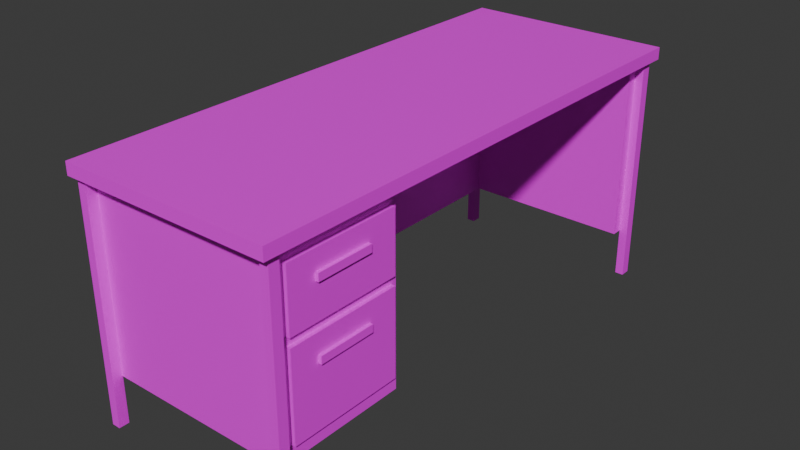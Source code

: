 # Source: desk_textured2.blend  (saved by Blender 4.2.66; exported with 4.5.12 LTS)
import bpy
from mathutils import Matrix  # noqa: F401  (used for matrix-valued properties, if any)

bpy.ops.wm.read_factory_settings(use_empty=True)
scene = bpy.context.scene
scene.name = 'Scene'

# ---- collections
col_collection = bpy.data.collections.new('Collection'); scene.collection.children.link(col_collection)

# ---- images (referenced by path relative to the original .blend; pixels are not part of the script)
import os
ASSET_DIR = os.environ.get("B2B_ASSET_DIR", "")  # directory of the original .blend (textures are referenced by path, not embedded)
HERE = os.path.dirname(os.path.abspath(__file__))  # packed textures are extracted next to this script under _unpacked/

def load_image(name, relpath, width, height, colorspace="sRGB"):
    """Load a texture the original file referenced (path relative to the .blend, or extracted next to this script)."""
    p = next((c for c in (os.path.join(HERE, relpath), os.path.join(ASSET_DIR, relpath)) if relpath and os.path.exists(c)), "")
    if p:
        img = bpy.data.images.load(p, check_existing=True)
        img.name = name
    else:  # same state as the original file: an image datablock whose file is absent (Cycles renders it pink)
        img = bpy.data.images.new(name, width, height)
        img.source = "FILE"
        img.filepath = "//" + (relpath or name)
    img.colorspace_settings.name = colorspace
    return img
img_pixil_frame_0__10__png = load_image('pixil-frame-0 (10).png', 'pixil-frame-0 (10).png', 1024, 1024, 'sRGB')

# ---- materials (node trees are filled in below, after node groups)
mat_material_020 = bpy.data.materials.new('Material.020')
mat_material_020.use_transparent_shadow = False
mat_material_012 = bpy.data.materials.new('Material.012')
mat_material_012.alpha_threshold = 0.0
mat_material_012.use_transparent_shadow = False
mat_material_012.roughness = 0.5
mat_material_012.line_color = (0.0, 0.0, 0.0, 1.0)
mat_material_013 = bpy.data.materials.new('Material.013')
mat_material_013.alpha_threshold = 0.0
mat_material_013.use_transparent_shadow = False
mat_material_013.roughness = 0.5
mat_material_013.line_color = (0.0, 0.0, 0.0, 1.0)
mat_material_014 = bpy.data.materials.new('Material.014')
mat_material_014.alpha_threshold = 0.0
mat_material_014.use_transparent_shadow = False
mat_material_014.roughness = 0.5
mat_material_014.line_color = (0.0, 0.0, 0.0, 1.0)
mat_material_015 = bpy.data.materials.new('Material.015')
mat_material_015.alpha_threshold = 0.0
mat_material_015.use_transparent_shadow = False
mat_material_015.roughness = 0.5
mat_material_015.line_color = (0.0, 0.0, 0.0, 1.0)
mat_material_016 = bpy.data.materials.new('Material.016')
mat_material_016.alpha_threshold = 0.0
mat_material_016.use_transparent_shadow = False
mat_material_016.roughness = 0.5
mat_material_016.line_color = (0.0, 0.0, 0.0, 1.0)

# ---- material node trees
mat_material_020.use_nodes = True; mat_material_020.node_tree.nodes.clear()
_N = mat_material_020.node_tree.nodes; _L = mat_material_020.node_tree.links
n0 = _N.new('ShaderNodeBsdfPrincipled'); n0.name = 'Principled BSDF'; n0.location = (10, 300)
n0.inputs[3].default_value = 1.45
n1 = _N.new('ShaderNodeOutputMaterial'); n1.name = 'Material Output'; n1.location = (300, 300)
n2 = _N.new('ShaderNodeTexImage'); n2.name = 'Image Texture'; n2.location = (-280, 280)
n2.image = img_pixil_frame_0__10__png
_L.new(n0.outputs[0], n1.inputs[0])
_L.new(n2.outputs[0], n0.inputs[0])
n1.is_active_output = True
mat_material_012.use_nodes = True; mat_material_012.node_tree.nodes.clear()
_N = mat_material_012.node_tree.nodes; _L = mat_material_012.node_tree.links
n0 = _N.new('ShaderNodeOutputMaterial'); n0.name = 'Material Output'; n0.location = (300, 300)
n1 = _N.new('ShaderNodeBsdfPrincipled'); n1.name = 'Principled BSDF'; n1.location = (10, 300)
n1.inputs[3].default_value = 1.45
_L.new(n1.outputs[0], n0.inputs[0])
n0.is_active_output = True
mat_material_013.use_nodes = True; mat_material_013.node_tree.nodes.clear()
_N = mat_material_013.node_tree.nodes; _L = mat_material_013.node_tree.links
n0 = _N.new('ShaderNodeOutputMaterial'); n0.name = 'Material Output'; n0.location = (300, 300)
n1 = _N.new('ShaderNodeBsdfPrincipled'); n1.name = 'Principled BSDF'; n1.location = (10, 300)
n1.inputs[3].default_value = 1.45
_L.new(n1.outputs[0], n0.inputs[0])
n0.is_active_output = True
mat_material_014.use_nodes = True; mat_material_014.node_tree.nodes.clear()
_N = mat_material_014.node_tree.nodes; _L = mat_material_014.node_tree.links
n0 = _N.new('ShaderNodeOutputMaterial'); n0.name = 'Material Output'; n0.location = (300, 300)
n1 = _N.new('ShaderNodeBsdfPrincipled'); n1.name = 'Principled BSDF'; n1.location = (10, 300)
n1.inputs[3].default_value = 1.45
_L.new(n1.outputs[0], n0.inputs[0])
n0.is_active_output = True
mat_material_015.use_nodes = True; mat_material_015.node_tree.nodes.clear()
_N = mat_material_015.node_tree.nodes; _L = mat_material_015.node_tree.links
n0 = _N.new('ShaderNodeOutputMaterial'); n0.name = 'Material Output'; n0.location = (300, 300)
n1 = _N.new('ShaderNodeBsdfPrincipled'); n1.name = 'Principled BSDF'; n1.location = (10, 300)
n1.inputs[3].default_value = 1.45
_L.new(n1.outputs[0], n0.inputs[0])
n0.is_active_output = True
mat_material_016.use_nodes = True; mat_material_016.node_tree.nodes.clear()
_N = mat_material_016.node_tree.nodes; _L = mat_material_016.node_tree.links
n0 = _N.new('ShaderNodeOutputMaterial'); n0.name = 'Material Output'; n0.location = (300, 300)
n1 = _N.new('ShaderNodeBsdfPrincipled'); n1.name = 'Principled BSDF'; n1.location = (10, 300)
n1.inputs[3].default_value = 1.45
_L.new(n1.outputs[0], n0.inputs[0])
n0.is_active_output = True

# ---- world
world_world = bpy.data.worlds.new('World'); scene.world = world_world
world_world.use_nodes = True; world_world.node_tree.nodes.clear()
_N = world_world.node_tree.nodes; _L = world_world.node_tree.links
n0 = _N.new('ShaderNodeOutputWorld'); n0.name = 'World Output'; n0.location = (300, 300)
n1 = _N.new('ShaderNodeBackground'); n1.name = 'Background'; n1.location = (10, 300)
n1.inputs[0].default_value = (0.05088, 0.05088, 0.05088, 1.0)
_L.new(n1.outputs[0], n0.inputs[0])
n0.is_active_output = True
world_world.color = (0.05088, 0.05088, 0.05088)
world_world.use_sun_shadow = False
world_world.sun_shadow_jitter_overblur = 0.0

# ---- meshes
me_cube_010 = bpy.data.meshes.new('Cube.010')
me_cube_010.from_pydata([(1.175, 0.3541, 0.8932), (1.175, 0.3541, -0.7606), (1.175, -0.8215, 0.8932), (1.175, -0.8215, -0.7606), (-0.4567, 0.3541, 0.8932), (-0.4567, 0.3541, -0.7606), (-0.4567, -0.8215, 0.8932), (-0.4567, -0.8215, -0.7606), (0.6179, 0.4083, 2.526), (0.6179, 0.4083, -1.046), (0.6179, -0.9471, 2.526), (0.6179, -0.9471, -1.046), (52.07, 0.4083, 2.526), (52.07, 0.4083, -1.046), (52.07, -0.9471, 2.526), (52.07, -0.9471, -1.046), (52.17, 0.4075, -1.022), (52.17, 0.4075, 2.533), (52.17, 4.142, -1.022), (52.17, 4.142, 2.533), (48.16, 0.4075, -1.022), (48.16, 0.4075, 2.533), (48.16, 4.142, -1.022), (48.16, 4.142, 2.533), (0.6233, 4.01, -1.01), (0.6233, 4.01, 2.533), (48.23, 4.01, -1.01), (48.23, 4.01, 2.533), (0.6233, 4.138, -1.01), (0.6233, 4.138, 2.533), (48.23, 4.138, -1.01), (48.23, 4.138, 2.533), (-1.699, -1.029, 2.528), (-1.699, -1.029, -1.973), (-1.699, -0.9235, 2.528), (-1.699, -0.9235, -1.973), (0.6493, -1.029, 2.528), (0.6493, -1.029, -1.973), (0.6493, -0.9235, 2.528), (0.6493, -0.9235, -1.973), (-3.154, 4.303, 2.756), (-3.154, 4.303, 2.522), (-3.154, -1.118, 2.756), (-3.154, -1.118, 2.522), (54.62, 4.303, 2.756), (54.62, 4.303, 2.522), (54.62, -1.118, 2.756), (54.62, -1.118, 2.522), (1.175, 0.3541, 2.212), (1.175, 0.3541, 1.058), (1.175, -0.8215, 2.212), (1.175, -0.8215, 1.058), (-0.4567, 0.3541, 2.212), (-0.4567, 0.3541, 1.058), (-0.4567, -0.8215, 2.212), (-0.4567, -0.8215, 1.058), (-0.2157, 0.04786, 1.856), (-0.2157, 0.04786, 1.714), (-0.2157, -0.5376, 1.856), (-0.2157, -0.5376, 1.714), (-1.293, 0.04786, 1.856), (-1.293, 0.04786, 1.714), (-1.293, -0.5376, 1.856), (-1.293, -0.5376, 1.714), (-0.2157, 0.04786, 0.5269), (-0.2157, 0.04786, 0.3843), (-0.2157, -0.5376, 0.5269), (-0.2157, -0.5376, 0.3843), (-1.293, 0.04786, 0.5269), (-1.293, 0.04786, 0.3843), (-1.293, -0.5376, 0.5269), (-1.293, -0.5376, 0.3843), (-1.699, 4.126, 2.528), (-1.699, 4.126, -1.973), (-1.699, 4.232, 2.528), (-1.699, 4.232, -1.973), (0.6493, 4.126, 2.528), (0.6493, 4.126, -1.973), (0.6493, 4.232, 2.528), (0.6493, 4.232, -1.973), (51.69, 4.126, 2.528), (51.69, 4.126, -1.973), (51.69, 4.232, 2.528), (51.69, 4.232, -1.973), (54.04, 4.126, 2.528), (54.04, 4.126, -1.973), (54.04, 4.232, 2.528), (54.04, 4.232, -1.973), (51.69, -1.048, 2.528), (51.69, -1.048, -1.973), (51.69, -0.9423, 2.528), (51.69, -0.9423, -1.973), (54.04, -1.048, 2.528), (54.04, -1.048, -1.973), (54.04, -0.9423, 2.528), (54.04, -0.9423, -1.973)], [], [(0, 4, 6, 2), (3, 2, 6, 7), (7, 6, 4, 5), (5, 1, 3, 7), (1, 0, 2, 3), (5, 4, 0, 1), (8, 10, 14, 12), (11, 15, 14, 10), (15, 13, 12, 14), (13, 15, 11, 9), (9, 11, 10, 8), (13, 9, 8, 12), (16, 18, 19, 17), (18, 22, 23, 19), (22, 20, 21, 23), (20, 16, 17, 21), (18, 16, 20, 22), (23, 21, 17, 19), (24, 26, 27, 25), (26, 30, 31, 27), (30, 28, 29, 31), (28, 24, 25, 29), (26, 24, 28, 30), (31, 29, 25, 27), (32, 36, 38, 34), (35, 34, 38, 39), (39, 38, 36, 37), (37, 33, 35, 39), (33, 32, 34, 35), (37, 36, 32, 33), (40, 42, 46, 44), (43, 47, 46, 42), (47, 45, 44, 46), (45, 47, 43, 41), (41, 43, 42, 40), (45, 41, 40, 44), (48, 52, 54, 50), (51, 50, 54, 55), (55, 54, 52, 53), (53, 49, 51, 55), (49, 48, 50, 51), (53, 52, 48, 49), (56, 60, 62, 58), (59, 58, 62, 63), (63, 62, 60, 61), (61, 57, 59, 63), (57, 56, 58, 59), (61, 60, 56, 57), (64, 68, 70, 66), (67, 66, 70, 71), (71, 70, 68, 69), (69, 65, 67, 71), (65, 64, 66, 67), (69, 68, 64, 65), (72, 76, 78, 74), (75, 74, 78, 79), (79, 78, 76, 77), (77, 73, 75, 79), (73, 72, 74, 75), (77, 76, 72, 73), (80, 84, 86, 82), (83, 82, 86, 87), (87, 86, 84, 85), (85, 81, 83, 87), (81, 80, 82, 83), (85, 84, 80, 81), (88, 92, 94, 90), (91, 90, 94, 95), (95, 94, 92, 93), (93, 89, 91, 95), (89, 88, 90, 91), (93, 92, 88, 89)])
_uv = me_cube_010.uv_layers.new(name='UVMap')
_uv.uv.foreach_set('vector', [0.4903, 0.6076, 0.5738, 0.6076, 0.5738, 0.6911, 0.4903, 0.6911, 0.4929, 0.5569, 0.6166, 0.5569, 0.6166, 0.6806, 0.4929, 0.6806, 0.471, 0.556, 0.6245, 0.556, 0.6245, 0.7095, 0.471, 0.7095, 0.4955, 0.5684, 0.6043, 0.5684, 0.6043, 0.6772, 0.4955, 0.6772, 0.375, 0.5, 0.625, 0.5, 0.625, 0.75, 0.375, 0.75, 0.407, 0.7396, 0.657, 0.7396, 0.657, 0.9896, 0.407, 0.9896, 0.625, 0.5, 0.625, 0.75, 0.875, 0.75, 0.875, 0.5, 0.2395, 0.7506, 0.07077, 0.7506, 0.07077, 0.9805, 0.2395, 0.9805, 0.9027, 0.749, 0.7128, 0.749, 0.7128, 0.9791, 0.9027, 0.9791, 0.3906, 0.7733, 0.3906, 0.9804, 0.6406, 0.9804, 0.6406, 0.7733, 0.07113, 0.4685, 0.07113, 0.6996, 0.2418, 0.6996, 0.2418, 0.4685, 0.119, 0.5339, 0.119, 0.6432, 0.1932, 0.6432, 0.1932, 0.5339, 0.7143, 0.748, 0.3001, 0.748, 0.3001, 0.9804, 0.7143, 0.9804, 0.2403, 0.7502, 0.2292, 0.7502, 0.2292, 0.9807, 0.2403, 0.9807, 0.09938, 0.5135, 0.09938, 0.7037, 0.2148, 0.7037, 0.2148, 0.5135, 0.375, 0.75, 0.375, 1.0, 0.625, 1.0, 0.625, 0.75, 0.4178, 0.7336, 0.4178, 0.9836, 0.6678, 0.9836, 0.6678, 0.7336, 0.625, 0.5, 0.625, 0.75, 0.875, 0.75, 0.875, 0.5, 0.06985, 0.4554, 0.06985, 0.7054, 0.2237, 0.7054, 0.2237, 0.4554, 0.375, 0.25, 0.375, 0.5, 0.625, 0.5, 0.625, 0.25, 0.2295, 0.7487, 0.06943, 0.7487, 0.06943, 0.9814, 0.2295, 0.9814, 0.375, 0.75, 0.375, 1.0, 0.625, 1.0, 0.625, 0.75, 0.125, 0.5, 0.125, 0.75, 0.375, 0.75, 0.375, 0.5, 0.625, 0.5, 0.625, 0.75, 0.875, 0.75, 0.875, 0.5, 0.625, 0.5, 0.875, 0.5, 0.875, 0.75, 0.625, 0.75, 0.4816, 0.5191, 0.6189, 0.5191, 0.6189, 0.6564, 0.4816, 0.6564, 0.4771, 0.5409, 0.6307, 0.5409, 0.6307, 0.6944, 0.4771, 0.6944, 0.7042, 0.732, 0.9542, 0.732, 0.9542, 0.982, 0.7042, 0.982, 0.473, 0.5644, 0.6084, 0.5644, 0.6084, 0.6998, 0.473, 0.6998, 0.4742, 0.5504, 0.6287, 0.5504, 0.6287, 0.7049, 0.4742, 0.7049, 0.3002, 0.9803, 0.8991, 0.9803, 0.8991, 0.7501, 0.3002, 0.7501, 0.375, 0.75, 0.375, 0.9668, 0.625, 0.9668, 0.625, 0.75, 0.4022, 0.7563, 0.4022, 0.9684, 0.6522, 0.9684, 0.6522, 0.7563, 0.07153, 0.5556, 0.07153, 0.7075, 0.2235, 0.7075, 0.2235, 0.5556, 0.4165, 0.7743, 0.4165, 0.9779, 0.8012, 0.9779, 0.8012, 0.7743, 0.4038, 0.7556, 0.4038, 0.973, 0.6538, 0.973, 0.6538, 0.7556, 0.4787, 0.5459, 0.6211, 0.5459, 0.6211, 0.6884, 0.4787, 0.6884, 0.4847, 0.5611, 0.6001, 0.5611, 0.6001, 0.6765, 0.4847, 0.6765, 0.4701, 0.5686, 0.6215, 0.5686, 0.6215, 0.7011, 0.4701, 0.7011, 0.5083, 0.5776, 0.5862, 0.5776, 0.5862, 0.6555, 0.5083, 0.6555, 0.375, 0.5, 0.625, 0.5, 0.625, 0.75, 0.375, 0.75, 0.3894, 0.7268, 0.6394, 0.7268, 0.6394, 0.9768, 0.3894, 0.9768, 0.3021, 0.581, 0.4023, 0.581, 0.4023, 0.6811, 0.3021, 0.6811, 0.2877, 0.5797, 0.4089, 0.5797, 0.4089, 0.7009, 0.2877, 0.7009, 0.306, 0.6284, 0.3795, 0.6284, 0.3795, 0.6604, 0.306, 0.6604, 0.2992, 0.5898, 0.3998, 0.5898, 0.3998, 0.6903, 0.2992, 0.6903, 0.375, 0.5, 0.625, 0.5, 0.625, 0.75, 0.375, 0.75, 0.2927, 0.5701, 0.4033, 0.5701, 0.4033, 0.6807, 0.2927, 0.6807, 0.3332, 0.6051, 0.4088, 0.6051, 0.4088, 0.6806, 0.3332, 0.6806, 0.2997, 0.5585, 0.42, 0.5585, 0.42, 0.6787, 0.2997, 0.6787, 0.2986, 0.5888, 0.4049, 0.5888, 0.4049, 0.6951, 0.2986, 0.6951, 0.3259, 0.5, 0.375, 0.5, 0.375, 0.5491, 0.3259, 0.5491, 0.375, 0.5, 0.625, 0.5, 0.625, 0.75, 0.375, 0.75, 0.3023, 0.5715, 0.4118, 0.5715, 0.4118, 0.681, 0.3023, 0.681, 0.625, 0.5, 0.875, 0.5, 0.875, 0.75, 0.625, 0.75, 0.4806, 0.5384, 0.6113, 0.5384, 0.6113, 0.6691, 0.4806, 0.6691, 0.4857, 0.5661, 0.6037, 0.5661, 0.6037, 0.684, 0.4857, 0.684, 0.7026, 0.7368, 0.9526, 0.7368, 0.9526, 0.9868, 0.7026, 0.9868, 0.4838, 0.5792, 0.5948, 0.5792, 0.5948, 0.6902, 0.4838, 0.6902, 0.4876, 0.5617, 0.6094, 0.5617, 0.6094, 0.6835, 0.4876, 0.6835, 0.625, 0.5, 0.875, 0.5, 0.875, 0.75, 0.625, 0.75, 0.4873, 0.5814, 0.5915, 0.5814, 0.5915, 0.6856, 0.4873, 0.6856, 0.4873, 0.5912, 0.6003, 0.5912, 0.6003, 0.7043, 0.4873, 0.7043, 0.125, 0.5, 0.375, 0.5, 0.375, 0.75, 0.125, 0.75, 0.5249, 0.5, 0.625, 0.5, 0.625, 0.6001, 0.5249, 0.6001, 0.5279, 0.6033, 0.6181, 0.6033, 0.6181, 0.6935, 0.5279, 0.6935, 0.625, 0.5, 0.875, 0.5, 0.875, 0.75, 0.625, 0.75, 0.4838, 0.5768, 0.5892, 0.5768, 0.5892, 0.6822, 0.4838, 0.6822, 0.4769, 0.5535, 0.6156, 0.5535, 0.6156, 0.6922, 0.4769, 0.6922, 0.125, 0.5, 0.375, 0.5, 0.375, 0.75, 0.125, 0.75, 0.5052, 0.5, 0.625, 0.5, 0.625, 0.6198, 0.5052, 0.6198, 0.4752, 0.5859, 0.5983, 0.5859, 0.5983, 0.709, 0.4752, 0.709])
me_cube_010.materials.append(mat_material_020)
me_cube_010.materials.append(None)
me_cube_010.materials.append(None)
me_cube_010.materials.append(None)
me_cube_010.materials.append(None)
me_cube_010.materials.append(None)
me_cube_010.materials.append(mat_material_012)
me_cube_010.materials.append(mat_material_013)
me_cube_010.materials.append(mat_material_014)
me_cube_010.materials.append(mat_material_015)
me_cube_010.materials.append(mat_material_016)
me_cube_010.use_mirror_vertex_groups = False
me_cube_010.update()

# ---- objects
ob_cube_009 = bpy.data.objects.new('Cube.009', me_cube_010)

# ---- transforms, parenting, visibility, modifiers, constraints
ob_cube_009.location = (1.058, 0.03551, -0.09302)
ob_cube_009.scale = (-0.01038, 0.2767, 0.148)
ob_cube_009.lock_rotations_4d = False
ob_cube_009.empty_display_type = 'ARROWS'
ob_cube_009.lineart.crease_threshold = 0.0

# ---- collection membership
col_collection.objects.link(ob_cube_009)

# ---- scene / render settings (as saved in the file)
scene.frame_start = 1; scene.frame_end = 250; scene.frame_set(1)
scene.render.engine = 'BLENDER_EEVEE_NEXT'
scene.cycles.sampling_pattern = 'TABULATED_SOBOL'
scene.eevee.ray_tracing_options.trace_max_roughness = 0.0
bpy.context.view_layer.update()

# ---- added for rendering (the .blend has no active camera and no usable light): camera, sun
cam_auto = bpy.data.cameras.new('AutoCamera')
cam_auto.lens = 50.0
cam_auto.sensor_width = 36.0
cam_auto.clip_end = 1000.0
ob_auto_camera = bpy.data.objects.new('AutoCamera', cam_auto)
scene.collection.objects.link(ob_auto_camera)
ob_auto_camera.location = (2.41974, -1.47876, 1.26814)
ob_auto_camera.rotation_euler = (1.09748, -7.21219e-08, 0.694738)
scene.camera = ob_auto_camera
light_auto_sun = bpy.data.lights.new('AutoSun', 'SUN')
light_auto_sun.energy = 3.0
light_auto_sun.angle = 0.0523599
ob_auto_sun = bpy.data.objects.new('AutoSun', light_auto_sun)
scene.collection.objects.link(ob_auto_sun)
ob_auto_sun.rotation_euler = (0.872665, 0.174533, 0.523599)
bpy.context.view_layer.update()
